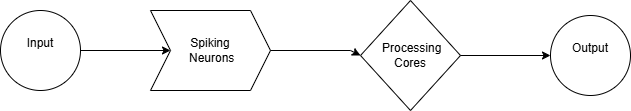

The diagram above was exported from draw.io. Its source (the exported page's mxGraphModel, read from the mxfile embedded in the PNG):
<mxGraphModel dx="1042" dy="658" grid="1" gridSize="10" guides="1" tooltips="1" connect="1" arrows="1" fold="1" page="1" pageScale="1" pageWidth="850" pageHeight="1100" math="0" shadow="0">
  <root>
    <mxCell id="0" />
    <mxCell id="1" parent="0" />
    <mxCell id="i4wm614zv4smLyNQ51uO-1" parent="1" style="ellipse;whiteSpace=wrap;html=1;aspect=fixed;" value="&#10;Input&#10;&#10;" vertex="1">
      <mxGeometry height="80" width="80" x="50" y="80" as="geometry" />
    </mxCell>
    <mxCell id="i4wm614zv4smLyNQ51uO-2" parent="1" style="shape=step;perimeter=stepPerimeter;whiteSpace=wrap;html=1;fixedSize=1;" value="&lt;br&gt;Spiking&lt;div&gt;&amp;nbsp;Neurons &lt;br&gt;&lt;br&gt;&lt;/div&gt;" vertex="1">
      <mxGeometry height="80" width="120" x="200" y="80" as="geometry" />
    </mxCell>
    <mxCell id="i4wm614zv4smLyNQ51uO-3" parent="1" style="rhombus;whiteSpace=wrap;html=1;" value="&amp;nbsp;Processing Cores" vertex="1">
      <mxGeometry height="110" width="100" x="410" y="70" as="geometry" />
    </mxCell>
    <mxCell id="i4wm614zv4smLyNQ51uO-4" parent="1" style="ellipse;whiteSpace=wrap;html=1;aspect=fixed;" value="&#10;Output&#10;&#10;" vertex="1">
      <mxGeometry height="80" width="80" x="600" y="85" as="geometry" />
    </mxCell>
    <mxCell id="i4wm614zv4smLyNQ51uO-5" edge="1" parent="1" style="endArrow=classic;html=1;rounded=0;" value="">
      <mxGeometry height="50" relative="1" width="50" as="geometry">
        <Array as="points">
          <mxPoint x="400" y="120" />
        </Array>
        <mxPoint x="320" y="120" as="sourcePoint" />
        <mxPoint x="410" y="125" as="targetPoint" />
      </mxGeometry>
    </mxCell>
    <mxCell id="i4wm614zv4smLyNQ51uO-6" edge="1" parent="1" source="i4wm614zv4smLyNQ51uO-3" style="endArrow=classic;html=1;rounded=0;entryX=0;entryY=0.5;entryDx=0;entryDy=0;exitX=1;exitY=0.5;exitDx=0;exitDy=0;" target="i4wm614zv4smLyNQ51uO-4" value="">
      <mxGeometry height="50" relative="1" width="50" as="geometry">
        <mxPoint x="505" y="120" as="sourcePoint" />
        <mxPoint x="555" y="70" as="targetPoint" />
      </mxGeometry>
    </mxCell>
    <mxCell id="i4wm614zv4smLyNQ51uO-7" edge="1" parent="1" style="endArrow=classic;html=1;rounded=0;entryX=0;entryY=0.5;entryDx=0;entryDy=0;" target="i4wm614zv4smLyNQ51uO-2" value="">
      <mxGeometry height="50" relative="1" width="50" as="geometry">
        <Array as="points" />
        <mxPoint x="130" y="120" as="sourcePoint" />
        <mxPoint x="180" y="70" as="targetPoint" />
      </mxGeometry>
    </mxCell>
  </root>
</mxGraphModel>